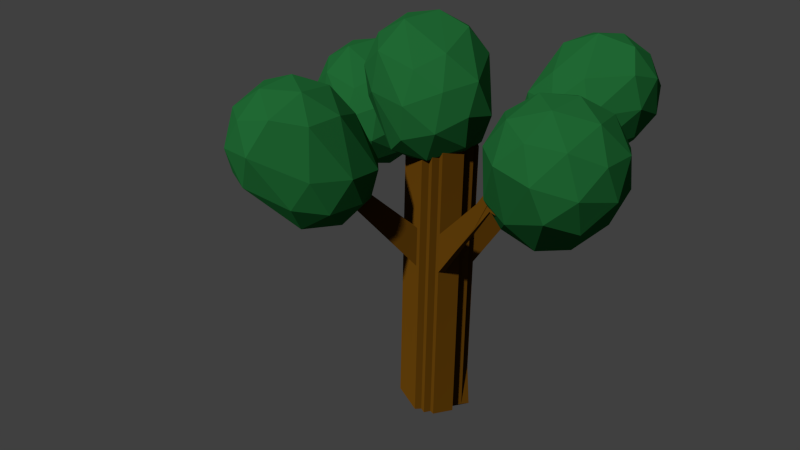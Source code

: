 # Source: tree.blend  (saved by Blender 2.76.0; exported with 4.5.12 LTS)
import bpy
from mathutils import Matrix  # noqa: F401  (used for matrix-valued properties, if any)

bpy.ops.wm.read_factory_settings(use_empty=True)
scene = bpy.context.scene
scene.name = 'Scene'

# ---- collections
col_collection_1 = bpy.data.collections.new('Collection 1'); scene.collection.children.link(col_collection_1)

# ---- materials (node trees are filled in below, after node groups)
mat_material_002 = bpy.data.materials.new('Material.002')
mat_material_002.alpha_threshold = 0.0
mat_material_002.roughness = 0.5
mat_material = bpy.data.materials.new('Material')
mat_material.alpha_threshold = 0.0
mat_material.roughness = 0.5
mat_material.line_color = (0.0, 0.0, 0.0, 1.0)

# ---- material node trees
mat_material_002.use_nodes = True; mat_material_002.node_tree.nodes.clear()
_N = mat_material_002.node_tree.nodes; _L = mat_material_002.node_tree.links
n0 = _N.new('ShaderNodeOutputMaterial'); n0.name = 'Material Output'; n0.location = (300, 300)
n1 = _N.new('ShaderNodeBsdfDiffuse'); n1.name = 'Diffuse BSDF'; n1.location = (10, 300)
n1.inputs[0].default_value = (0.01469, 0.1376, 0.03323, 1.0)
_L.new(n1.outputs[0], n0.inputs[0])
n0.is_active_output = True
mat_material.use_nodes = True; mat_material.node_tree.nodes.clear()
_N = mat_material.node_tree.nodes; _L = mat_material.node_tree.links
n0 = _N.new('ShaderNodeOutputMaterial'); n0.name = 'Material Output'; n0.location = (300, 300)
n1 = _N.new('ShaderNodeBsdfDiffuse'); n1.name = 'Diffuse BSDF'; n1.location = (10, 300)
n1.inputs[0].default_value = (0.0985, 0.04005, 0.002502, 1.0)
n1.inputs[1].default_value = 100.0
_L.new(n1.outputs[0], n0.inputs[0])
n0.is_active_output = True

# ---- world
world_world = bpy.data.worlds.new('World'); scene.world = world_world
world_world.color = (0.05088, 0.05088, 0.05088)
world_world.use_sun_shadow = False
world_world.sun_shadow_jitter_overblur = 0.0
world_world.cycles.sampling_method = 'MANUAL'
world_world.cycles.sample_map_resolution = 256

# ---- cameras
cam_camera = bpy.data.cameras.new('Camera')
cam_camera.clip_end = 100.0
cam_camera.lens = 35.0
cam_camera.sensor_width = 32.0
cam_camera.sensor_height = 18.0
cam_camera.ortho_scale = 7.314
cam_camera.dof.focus_distance = 0.0

# ---- meshes
me_icosphere_004 = bpy.data.meshes.new('Icosphere.004')
me_icosphere_004.from_pydata([(0.0, 0.2917, -1.328), (0.7236, -0.234, -0.7753), (-0.2764, -0.8506, -0.4472), (-0.8944, 0.0, -0.4472), (-0.2764, 1.142, -0.7753), (0.7236, 0.8175, -0.7753), (0.2764, -0.8506, 0.4472), (-0.7236, -0.5257, 0.4472), (-0.7236, 0.5257, 0.4472), (0.2764, 0.8506, 0.4472), (0.8944, 0.0, 0.4472), (0.0, 0.0, 1.0), (-0.1625, -0.5, -0.8507), (0.4253, -0.01727, -1.179), (0.2629, -0.809, -0.5257), (0.8506, 0.2917, -0.8538), (0.4253, 0.6008, -1.179), (-0.5257, 0.2917, -1.179), (-0.6882, -0.5, -0.5257), (-0.1625, 0.7917, -1.179), (-0.6882, 0.7917, -0.8538), (0.2629, 1.101, -0.8538), (0.9511, -0.01727, -0.3281), (0.9511, 0.6008, -0.3281), (0.0, -1.0, 0.0), (0.5878, -0.809, 0.0), (-0.9511, -0.309, 0.0), (-0.5878, -0.809, 0.0), (-0.5878, 1.101, -0.3281), (-0.9511, 0.6008, -0.3281), (0.5878, 1.101, -0.3281), (0.0, 1.292, -0.3281), (0.6882, -0.5, 0.5257), (-0.2629, -0.809, 0.5257), (-0.8506, 0.0, 0.5257), (-0.2629, 0.809, 0.5257), (0.6882, 0.5, 0.5257), (0.1625, -0.5, 0.8507), (0.5257, 0.0, 0.8507), (-0.4253, -0.309, 0.8507), (-0.4253, 0.309, 0.8507), (0.1625, 0.5, 0.8507)], [], [(0, 13, 12), (1, 13, 15), (0, 12, 17), (0, 17, 19), (0, 19, 16), (1, 15, 22), (2, 14, 24), (3, 18, 26), (4, 20, 28), (5, 21, 30), (1, 22, 25), (2, 24, 27), (3, 26, 29), (4, 28, 31), (5, 30, 23), (6, 32, 37), (7, 33, 39), (8, 34, 40), (9, 35, 41), (10, 36, 38), (38, 41, 11), (38, 36, 41), (36, 9, 41), (41, 40, 11), (41, 35, 40), (35, 8, 40), (40, 39, 11), (40, 34, 39), (34, 7, 39), (39, 37, 11), (39, 33, 37), (33, 6, 37), (37, 38, 11), (37, 32, 38), (32, 10, 38), (23, 36, 10), (23, 30, 36), (30, 9, 36), (31, 35, 9), (31, 28, 35), (28, 8, 35), (29, 34, 8), (29, 26, 34), (26, 7, 34), (27, 33, 7), (27, 24, 33), (24, 6, 33), (25, 32, 6), (25, 22, 32), (22, 10, 32), (30, 31, 9), (30, 21, 31), (21, 4, 31), (28, 29, 8), (28, 20, 29), (20, 3, 29), (26, 27, 7), (26, 18, 27), (18, 2, 27), (24, 25, 6), (24, 14, 25), (14, 1, 25), (22, 23, 10), (22, 15, 23), (15, 5, 23), (16, 21, 5), (16, 19, 21), (19, 4, 21), (19, 20, 4), (19, 17, 20), (17, 3, 20), (17, 18, 3), (17, 12, 18), (12, 2, 18), (15, 16, 5), (15, 13, 16), (13, 0, 16), (12, 14, 2), (12, 13, 14), (13, 1, 14)])
me_icosphere_004.materials.append(mat_material_002)
me_icosphere_004.use_remesh_preserve_volume = False
me_icosphere_004.use_remesh_preserve_attributes = False
me_icosphere_004.use_mirror_vertex_groups = False
me_icosphere_004.update()
me_icosphere_003 = bpy.data.meshes.new('Icosphere.003')
me_icosphere_003.from_pydata([(0.0, 0.2917, -1.328), (0.7236, -0.234, -0.7753), (-0.2764, -0.8506, -0.4472), (-0.8944, 0.0, -0.4472), (-0.2764, 1.142, -0.7753), (0.7236, 0.8175, -0.7753), (0.2764, -0.8506, 0.4472), (-0.7236, -0.5257, 0.4472), (-0.7236, 0.5257, 0.4472), (0.2764, 0.8506, 0.4472), (0.8944, 0.0, 0.4472), (0.0, 0.0, 1.0), (-0.1625, -0.5, -0.8507), (0.4253, -0.01727, -1.179), (0.2629, -0.809, -0.5257), (0.8506, 0.2917, -0.8538), (0.4253, 0.6008, -1.179), (-0.5257, 0.2917, -1.179), (-0.6882, -0.5, -0.5257), (-0.1625, 0.7917, -1.179), (-0.6882, 0.7917, -0.8538), (0.2629, 1.101, -0.8538), (0.9511, -0.01727, -0.3281), (0.9511, 0.6008, -0.3281), (0.0, -1.0, 0.0), (0.5878, -0.809, 0.0), (-0.9511, -0.309, 0.0), (-0.5878, -0.809, 0.0), (-0.5878, 1.101, -0.3281), (-0.9511, 0.6008, -0.3281), (0.5878, 1.101, -0.3281), (0.0, 1.292, -0.3281), (0.6882, -0.5, 0.5257), (-0.2629, -0.809, 0.5257), (-0.8506, 0.0, 0.5257), (-0.2629, 0.809, 0.5257), (0.6882, 0.5, 0.5257), (0.1625, -0.5, 0.8507), (0.5257, 0.0, 0.8507), (-0.4253, -0.309, 0.8507), (-0.4253, 0.309, 0.8507), (0.1625, 0.5, 0.8507)], [], [(0, 13, 12), (1, 13, 15), (0, 12, 17), (0, 17, 19), (0, 19, 16), (1, 15, 22), (2, 14, 24), (3, 18, 26), (4, 20, 28), (5, 21, 30), (1, 22, 25), (2, 24, 27), (3, 26, 29), (4, 28, 31), (5, 30, 23), (6, 32, 37), (7, 33, 39), (8, 34, 40), (9, 35, 41), (10, 36, 38), (38, 41, 11), (38, 36, 41), (36, 9, 41), (41, 40, 11), (41, 35, 40), (35, 8, 40), (40, 39, 11), (40, 34, 39), (34, 7, 39), (39, 37, 11), (39, 33, 37), (33, 6, 37), (37, 38, 11), (37, 32, 38), (32, 10, 38), (23, 36, 10), (23, 30, 36), (30, 9, 36), (31, 35, 9), (31, 28, 35), (28, 8, 35), (29, 34, 8), (29, 26, 34), (26, 7, 34), (27, 33, 7), (27, 24, 33), (24, 6, 33), (25, 32, 6), (25, 22, 32), (22, 10, 32), (30, 31, 9), (30, 21, 31), (21, 4, 31), (28, 29, 8), (28, 20, 29), (20, 3, 29), (26, 27, 7), (26, 18, 27), (18, 2, 27), (24, 25, 6), (24, 14, 25), (14, 1, 25), (22, 23, 10), (22, 15, 23), (15, 5, 23), (16, 21, 5), (16, 19, 21), (19, 4, 21), (19, 20, 4), (19, 17, 20), (17, 3, 20), (17, 18, 3), (17, 12, 18), (12, 2, 18), (15, 16, 5), (15, 13, 16), (13, 0, 16), (12, 14, 2), (12, 13, 14), (13, 1, 14)])
me_icosphere_003.materials.append(mat_material_002)
me_icosphere_003.use_remesh_preserve_volume = False
me_icosphere_003.use_remesh_preserve_attributes = False
me_icosphere_003.use_mirror_vertex_groups = False
me_icosphere_003.update()
me_icosphere_002 = bpy.data.meshes.new('Icosphere.002')
me_icosphere_002.from_pydata([(0.0, 0.2917, -1.328), (0.7236, -0.234, -0.7753), (-0.2764, -0.8506, -0.4472), (-0.8944, 0.0, -0.4472), (-0.2764, 1.142, -0.7753), (0.7236, 0.8175, -0.7753), (0.2764, -0.8506, 0.4472), (-0.7236, -0.5257, 0.4472), (-0.7236, 0.5257, 0.4472), (0.2764, 0.8506, 0.4472), (0.8944, 0.0, 0.4472), (0.0, 0.0, 1.0), (-0.1625, -0.5, -0.8507), (0.4253, -0.01727, -1.179), (0.2629, -0.809, -0.5257), (0.8506, 0.2917, -0.8538), (0.4253, 0.6008, -1.179), (-0.5257, 0.2917, -1.179), (-0.6882, -0.5, -0.5257), (-0.1625, 0.7917, -1.179), (-0.6882, 0.7917, -0.8538), (0.2629, 1.101, -0.8538), (0.9511, -0.01727, -0.3281), (0.9511, 0.6008, -0.3281), (0.0, -1.0, 0.0), (0.5878, -0.809, 0.0), (-0.9511, -0.309, 0.0), (-0.5878, -0.809, 0.0), (-0.5878, 1.101, -0.3281), (-0.9511, 0.6008, -0.3281), (0.5878, 1.101, -0.3281), (0.0, 1.292, -0.3281), (0.6882, -0.5, 0.5257), (-0.2629, -0.809, 0.5257), (-0.8506, 0.0, 0.5257), (-0.2629, 0.809, 0.5257), (0.6882, 0.5, 0.5257), (0.1625, -0.5, 0.8507), (0.5257, 0.0, 0.8507), (-0.4253, -0.309, 0.8507), (-0.4253, 0.309, 0.8507), (0.1625, 0.5, 0.8507)], [], [(0, 13, 12), (1, 13, 15), (0, 12, 17), (0, 17, 19), (0, 19, 16), (1, 15, 22), (2, 14, 24), (3, 18, 26), (4, 20, 28), (5, 21, 30), (1, 22, 25), (2, 24, 27), (3, 26, 29), (4, 28, 31), (5, 30, 23), (6, 32, 37), (7, 33, 39), (8, 34, 40), (9, 35, 41), (10, 36, 38), (38, 41, 11), (38, 36, 41), (36, 9, 41), (41, 40, 11), (41, 35, 40), (35, 8, 40), (40, 39, 11), (40, 34, 39), (34, 7, 39), (39, 37, 11), (39, 33, 37), (33, 6, 37), (37, 38, 11), (37, 32, 38), (32, 10, 38), (23, 36, 10), (23, 30, 36), (30, 9, 36), (31, 35, 9), (31, 28, 35), (28, 8, 35), (29, 34, 8), (29, 26, 34), (26, 7, 34), (27, 33, 7), (27, 24, 33), (24, 6, 33), (25, 32, 6), (25, 22, 32), (22, 10, 32), (30, 31, 9), (30, 21, 31), (21, 4, 31), (28, 29, 8), (28, 20, 29), (20, 3, 29), (26, 27, 7), (26, 18, 27), (18, 2, 27), (24, 25, 6), (24, 14, 25), (14, 1, 25), (22, 23, 10), (22, 15, 23), (15, 5, 23), (16, 21, 5), (16, 19, 21), (19, 4, 21), (19, 20, 4), (19, 17, 20), (17, 3, 20), (17, 18, 3), (17, 12, 18), (12, 2, 18), (15, 16, 5), (15, 13, 16), (13, 0, 16), (12, 14, 2), (12, 13, 14), (13, 1, 14)])
me_icosphere_002.materials.append(mat_material_002)
me_icosphere_002.use_remesh_preserve_volume = False
me_icosphere_002.use_remesh_preserve_attributes = False
me_icosphere_002.use_mirror_vertex_groups = False
me_icosphere_002.update()
me_icosphere_001 = bpy.data.meshes.new('Icosphere.001')
me_icosphere_001.from_pydata([(0.0, 0.2917, -1.328), (0.7236, -0.234, -0.7753), (-0.2764, -0.8506, -0.4472), (-0.8944, 0.0, -0.4472), (-0.2764, 1.142, -0.7753), (0.7236, 0.8175, -0.7753), (0.2764, -0.8506, 0.4472), (-0.7236, -0.5257, 0.4472), (-0.7236, 0.5257, 0.4472), (0.2764, 0.8506, 0.4472), (0.8944, 0.0, 0.4472), (0.0, 0.0, 1.0), (-0.1625, -0.5, -0.8507), (0.4253, -0.01727, -1.179), (0.2629, -0.809, -0.5257), (0.8506, 0.2917, -0.8538), (0.4253, 0.6008, -1.179), (-0.5257, 0.2917, -1.179), (-0.6882, -0.5, -0.5257), (-0.1625, 0.7917, -1.179), (-0.6882, 0.7917, -0.8538), (0.2629, 1.101, -0.8538), (0.9511, -0.01727, -0.3281), (0.9511, 0.6008, -0.3281), (0.0, -1.0, 0.0), (0.5878, -0.809, 0.0), (-0.9511, -0.309, 0.0), (-0.5878, -0.809, 0.0), (-0.5878, 1.101, -0.3281), (-0.9511, 0.6008, -0.3281), (0.5878, 1.101, -0.3281), (0.0, 1.292, -0.3281), (0.6882, -0.5, 0.5257), (-0.2629, -0.809, 0.5257), (-0.8506, 0.0, 0.5257), (-0.2629, 0.809, 0.5257), (0.6882, 0.5, 0.5257), (0.1625, -0.5, 0.8507), (0.5257, 0.0, 0.8507), (-0.4253, -0.309, 0.8507), (-0.4253, 0.309, 0.8507), (0.1625, 0.5, 0.8507)], [], [(0, 13, 12), (1, 13, 15), (0, 12, 17), (0, 17, 19), (0, 19, 16), (1, 15, 22), (2, 14, 24), (3, 18, 26), (4, 20, 28), (5, 21, 30), (1, 22, 25), (2, 24, 27), (3, 26, 29), (4, 28, 31), (5, 30, 23), (6, 32, 37), (7, 33, 39), (8, 34, 40), (9, 35, 41), (10, 36, 38), (38, 41, 11), (38, 36, 41), (36, 9, 41), (41, 40, 11), (41, 35, 40), (35, 8, 40), (40, 39, 11), (40, 34, 39), (34, 7, 39), (39, 37, 11), (39, 33, 37), (33, 6, 37), (37, 38, 11), (37, 32, 38), (32, 10, 38), (23, 36, 10), (23, 30, 36), (30, 9, 36), (31, 35, 9), (31, 28, 35), (28, 8, 35), (29, 34, 8), (29, 26, 34), (26, 7, 34), (27, 33, 7), (27, 24, 33), (24, 6, 33), (25, 32, 6), (25, 22, 32), (22, 10, 32), (30, 31, 9), (30, 21, 31), (21, 4, 31), (28, 29, 8), (28, 20, 29), (20, 3, 29), (26, 27, 7), (26, 18, 27), (18, 2, 27), (24, 25, 6), (24, 14, 25), (14, 1, 25), (22, 23, 10), (22, 15, 23), (15, 5, 23), (16, 21, 5), (16, 19, 21), (19, 4, 21), (19, 20, 4), (19, 17, 20), (17, 3, 20), (17, 18, 3), (17, 12, 18), (12, 2, 18), (15, 16, 5), (15, 13, 16), (13, 0, 16), (12, 14, 2), (12, 13, 14), (13, 1, 14)])
me_icosphere_001.materials.append(mat_material_002)
me_icosphere_001.use_remesh_preserve_volume = False
me_icosphere_001.use_remesh_preserve_attributes = False
me_icosphere_001.use_mirror_vertex_groups = False
me_icosphere_001.update()
me_icosphere = bpy.data.meshes.new('Icosphere')
me_icosphere.from_pydata([(0.0, 0.2917, -1.328), (0.7236, -0.234, -0.7753), (-0.2764, -0.8506, -0.4472), (-0.8944, 0.0, -0.4472), (-0.2764, 1.142, -0.7753), (0.7236, 0.8175, -0.7753), (0.2764, -0.8506, 0.4472), (-0.7236, -0.5257, 0.4472), (-0.7236, 0.5257, 0.4472), (0.2764, 0.8506, 0.4472), (0.8944, 0.0, 0.4472), (0.0, 0.0, 1.0), (-0.1625, -0.5, -0.8507), (0.4253, -0.01727, -1.179), (0.2629, -0.809, -0.5257), (0.8506, 0.2917, -0.8538), (0.4253, 0.6008, -1.179), (-0.5257, 0.2917, -1.179), (-0.6882, -0.5, -0.5257), (-0.1625, 0.7917, -1.179), (-0.6882, 0.7917, -0.8538), (0.2629, 1.101, -0.8538), (0.9511, -0.01727, -0.3281), (0.9511, 0.6008, -0.3281), (0.0, -1.0, 0.0), (0.5878, -0.809, 0.0), (-0.9511, -0.309, 0.0), (-0.5878, -0.809, 0.0), (-0.5878, 1.101, -0.3281), (-0.9511, 0.6008, -0.3281), (0.5878, 1.101, -0.3281), (0.0, 1.292, -0.3281), (0.6882, -0.5, 0.5257), (-0.2629, -0.809, 0.5257), (-0.8506, 0.0, 0.5257), (-0.2629, 0.809, 0.5257), (0.6882, 0.5, 0.5257), (0.1625, -0.5, 0.8507), (0.5257, 0.0, 0.8507), (-0.4253, -0.309, 0.8507), (-0.4253, 0.309, 0.8507), (0.1625, 0.5, 0.8507)], [], [(0, 13, 12), (1, 13, 15), (0, 12, 17), (0, 17, 19), (0, 19, 16), (1, 15, 22), (2, 14, 24), (3, 18, 26), (4, 20, 28), (5, 21, 30), (1, 22, 25), (2, 24, 27), (3, 26, 29), (4, 28, 31), (5, 30, 23), (6, 32, 37), (7, 33, 39), (8, 34, 40), (9, 35, 41), (10, 36, 38), (38, 41, 11), (38, 36, 41), (36, 9, 41), (41, 40, 11), (41, 35, 40), (35, 8, 40), (40, 39, 11), (40, 34, 39), (34, 7, 39), (39, 37, 11), (39, 33, 37), (33, 6, 37), (37, 38, 11), (37, 32, 38), (32, 10, 38), (23, 36, 10), (23, 30, 36), (30, 9, 36), (31, 35, 9), (31, 28, 35), (28, 8, 35), (29, 34, 8), (29, 26, 34), (26, 7, 34), (27, 33, 7), (27, 24, 33), (24, 6, 33), (25, 32, 6), (25, 22, 32), (22, 10, 32), (30, 31, 9), (30, 21, 31), (21, 4, 31), (28, 29, 8), (28, 20, 29), (20, 3, 29), (26, 27, 7), (26, 18, 27), (18, 2, 27), (24, 25, 6), (24, 14, 25), (14, 1, 25), (22, 23, 10), (22, 15, 23), (15, 5, 23), (16, 21, 5), (16, 19, 21), (19, 4, 21), (19, 20, 4), (19, 17, 20), (17, 3, 20), (17, 18, 3), (17, 12, 18), (12, 2, 18), (15, 16, 5), (15, 13, 16), (13, 0, 16), (12, 14, 2), (12, 13, 14), (13, 1, 14)])
me_icosphere.materials.append(mat_material_002)
me_icosphere.use_remesh_preserve_volume = False
me_icosphere.use_remesh_preserve_attributes = False
me_icosphere.use_mirror_vertex_groups = False
me_icosphere.update()
me_cube = bpy.data.meshes.new('Cube')
me_cube.from_pydata([(0.7311, 0.6032, -0.7411), (0.7991, -0.5652, -0.7411), (-0.616, -0.7398, -0.7411), (-0.616, 0.8246, -0.7411), (0.5135, 0.3897, 0.8233), (0.5135, -0.3049, 0.8233), (-0.1811, -0.3049, 0.8233), (-0.1811, 0.3897, 0.8233), (0.9484, 0.04242, -0.7411), (0.1662, 0.8246, -0.7411), (0.7311, 0.6032, 0.04109), (0.1662, -0.7398, -0.7411), (0.7991, -0.5652, 0.04109), (-0.616, 0.04242, -0.7411), (-0.616, -0.7398, 0.04109), (-0.616, 0.8246, 0.04109), (0.5135, 0.04242, 0.8233), (0.1662, 0.3897, 0.8233), (0.1662, -0.3049, 0.8233), (-0.1811, 0.04242, 0.8233), (0.1662, 0.8246, 0.04109), (-0.616, 0.04242, 0.04109), (0.1662, -0.7398, 0.04109), (0.9484, 0.04242, 0.04109), (0.1662, 0.04242, 0.8233), (0.1662, 0.04242, -0.7411), (0.9484, -0.3487, -0.7411), (-0.2249, 0.8246, -0.7411), (0.7311, 0.6032, 0.4322), (-0.2249, -0.7398, -0.7411), (0.7991, -0.5652, 0.4322), (-0.616, 0.4335, -0.7411), (-0.616, -0.7398, 0.4322), (-0.616, 0.8246, 0.4322), (0.5135, -0.1312, 0.8233), (-0.007461, 0.3897, 0.8233), (-0.007461, -0.3049, 0.8233), (-0.1811, 0.2161, 0.8233), (0.7311, 0.2121, -0.7411), (0.5573, 0.8246, -0.7411), (0.7311, 0.6032, -0.35), (0.5573, -0.7398, -0.7411), (0.7991, -0.5652, -0.35), (-0.616, -0.3487, -0.7411), (-0.616, -0.7398, -0.35), (-0.616, 0.8246, -0.35), (0.5135, 0.2161, 0.8233), (0.3398, 0.3897, 0.8233), (0.3398, -0.3049, 0.8233), (-0.1811, -0.1312, 0.8233), (-0.2249, 0.8246, 0.04109), (0.5573, 0.8246, 0.04109), (0.1662, 0.8246, 0.4322), (0.1662, 0.8246, -0.35), (-0.616, 0.4335, 0.04109), (-0.616, -0.3487, 0.04109), (-0.616, 0.04242, -0.35), (-0.616, 0.04242, 0.4322), (-0.2249, -0.7398, 0.04109), (0.5573, -0.7398, 0.04109), (0.1662, -0.7398, -0.35), (0.1662, -0.7398, 0.4322), (0.9484, -0.3487, 0.04109), (0.7311, 0.2121, 0.04109), (0.9484, 0.04242, -0.35), (0.9484, 0.04242, 0.4322), (0.1662, -0.1312, 0.8233), (0.1662, 0.2161, 0.8233), (0.3398, 0.04242, 0.8233), (-0.007461, 0.04242, 0.8233), (-0.2249, 0.04242, -0.7411), (0.5573, 0.04242, -0.7411), (0.1662, 0.4335, -0.7411), (0.1662, -0.3487, -0.7411), (0.5573, -0.3487, -0.7411), (0.5573, 0.4335, -0.7411), (-0.2249, 0.4335, -0.7411), (-0.007461, 0.2161, 0.8233), (0.3398, 0.2161, 0.8233), (0.3398, -0.1312, 0.8233), (0.7311, 0.2121, 0.4322), (0.7311, 0.2121, -0.35), (0.9484, -0.3487, -0.35), (0.5573, -0.7398, 0.4322), (0.5573, -0.7398, -0.35), (-0.2249, -0.7398, -0.35), (-0.616, -0.3487, 0.4322), (-0.616, -0.3487, -0.35), (-0.616, 0.4335, -0.35), (0.5573, 0.8246, -0.35), (0.5573, 0.8246, 0.4322), (-0.2249, 0.8246, 0.4322), (-0.2249, 0.8246, -0.35), (-0.616, 0.4335, 0.4322), (-0.2249, -0.7398, 0.4322), (0.9484, -0.3487, 0.4322), (-0.007461, -0.1312, 0.8233), (-0.2249, -0.3487, -0.7411), (0.7991, -0.3696, -0.7411), (-0.4205, 0.8246, -0.7411), (0.7311, 0.6032, 0.6278), (-0.4205, -0.7398, -0.7411), (0.7991, -0.5652, 0.6278), (-0.616, 0.6291, -0.7411), (-0.616, -0.7398, 0.6278), (-0.616, 0.8246, 0.6278), (0.5135, -0.2181, 0.8233), (-0.09428, 0.3897, 0.8233), (-0.09428, -0.3049, 0.8233), (-0.1811, 0.3029, 0.8233), (0.9484, 0.238, -0.7411), (0.3617, 0.8246, -0.7411), (0.7311, 0.6032, -0.1545), (0.3617, -0.7398, -0.7411), (0.7991, -0.5652, -0.1545), (-0.616, -0.1531, -0.7411), (-0.616, -0.7398, -0.1545), (-0.616, 0.8246, -0.1545), (0.5135, 0.1292, 0.8233), (0.253, 0.3897, 0.8233), (0.253, -0.3049, 0.8233), (-0.1811, -0.0444, 0.8233), (-0.4205, 0.8246, 0.04109), (0.3617, 0.8246, 0.04109), (0.1662, 0.8246, 0.6278), (0.1662, 0.8246, -0.1545), (-0.616, 0.6291, 0.04109), (-0.616, -0.1531, 0.04109), (-0.616, 0.04242, -0.5456), (-0.616, 0.04242, 0.2366), (-0.4205, -0.7398, 0.04109), (0.3617, -0.7398, 0.04109), (0.1662, -0.7398, -0.5456), (0.1662, -0.7398, 0.2366), (0.7991, -0.3696, 0.04109), (0.9484, 0.238, 0.04109), (0.9484, 0.04242, -0.5456), (0.9484, 0.04242, 0.2366), (0.1662, -0.2181, 0.8233), (0.1662, 0.1292, 0.8233), (0.4267, 0.04242, 0.8233), (0.07936, 0.04242, 0.8233), (-0.4205, 0.04242, -0.7411), (0.3617, 0.04242, -0.7411), (0.1662, 0.6291, -0.7411), (0.1662, -0.1531, -0.7411), (0.9484, -0.1531, -0.7411), (-0.02937, 0.8246, -0.7411), (0.7311, 0.6032, 0.2366), (-0.02937, -0.7398, -0.7411), (0.7991, -0.5652, 0.2366), (-0.616, 0.238, -0.7411), (-0.616, -0.7398, 0.2366), (-0.616, 0.8246, 0.2366), (0.5135, -0.0444, 0.8233), (0.07936, 0.3897, 0.8233), (0.07936, -0.3049, 0.8233), (-0.1811, 0.1292, 0.8233), (0.7311, 0.4076, -0.7411), (0.7529, 0.8246, -0.7411), (0.7311, 0.6032, -0.5456), (0.6036, -0.5652, -0.7411), (0.7991, -0.5652, -0.5456), (-0.616, -0.5442, -0.7411), (-0.616, -0.7398, -0.5456), (-0.616, 0.8246, -0.5456), (0.5135, 0.3029, 0.8233), (0.4267, 0.3897, 0.8233), (0.4267, -0.3049, 0.8233), (-0.1811, -0.2181, 0.8233), (-0.02937, 0.8246, 0.04109), (0.5355, 0.6032, 0.04109), (0.1662, 0.8246, 0.2366), (0.1662, 0.8246, -0.5456), (-0.616, 0.238, 0.04109), (-0.616, -0.5442, 0.04109), (-0.616, 0.04242, -0.1545), (-0.616, 0.04242, 0.6278), (-0.02937, -0.7398, 0.04109), (0.6036, -0.5652, 0.04109), (0.1662, -0.7398, -0.1545), (0.1662, -0.7398, 0.6278), (0.9484, -0.1531, 0.04109), (0.7311, 0.4076, 0.04109), (0.9484, 0.04242, -0.1545), (0.9484, 0.04242, 0.6278), (0.1662, -0.0444, 0.8233), (0.1662, 0.3029, 0.8233), (0.253, 0.04242, 0.8233), (-0.09428, 0.04242, 0.8233), (-0.02937, 0.04242, -0.7411), (0.7529, 0.04242, -0.7411), (0.1662, 0.238, -0.7411), (0.1662, -0.5442, -0.7411), (0.3617, -0.3487, -0.7411), (0.7529, -0.3487, -0.7411), (0.5573, -0.1531, -0.7411), (0.5573, -0.5442, -0.7411), (0.3617, 0.4335, -0.7411), (0.7529, 0.4335, -0.7411), (0.5573, 0.6291, -0.7411), (0.5573, 0.238, -0.7411), (-0.4205, 0.4335, -0.7411), (-0.02937, 0.4335, -0.7411), (-0.2249, 0.6291, -0.7411), (-0.2249, 0.238, -0.7411), (-0.007461, 0.1292, 0.8233), (-0.007461, 0.3029, 0.8233), (0.07936, 0.2161, 0.8233), (-0.09428, 0.2161, 0.8233), (0.3398, 0.1292, 0.8233), (0.3398, 0.3029, 0.8233), (0.4267, 0.2161, 0.8233), (0.253, 0.2161, 0.8233), (0.3398, -0.2181, 0.8233), (0.3398, -0.0444, 0.8233), (0.4267, -0.1312, 0.8233), (0.253, -0.1312, 0.8233), (0.9484, 0.238, 0.4322), (0.7311, 0.4076, 0.4322), (0.7311, 0.2121, 0.2366), (0.7311, 0.2121, 0.6278), (0.9484, 0.238, -0.35), (0.7311, 0.4076, -0.35), (0.7311, 0.2121, -0.5456), (0.7311, 0.2121, -0.1545), (0.7991, -0.3696, -0.35), (0.9484, -0.1531, -0.35), (0.9484, -0.3487, -0.5456), (0.9484, -0.3487, -0.1545), (0.3617, -0.7398, 0.4322), (0.6036, -0.5652, 0.4322), (0.5573, -0.7398, 0.2366), (0.5573, -0.7398, 0.6278), (0.3617, -0.7398, -0.35), (0.6036, -0.5652, -0.35), (0.5573, -0.7398, -0.5456), (0.5573, -0.7398, -0.1545), (-0.4205, -0.7398, -0.35), (-0.02937, -0.7398, -0.35), (-0.2249, -0.7398, -0.5456), (-0.2249, -0.7398, -0.1545), (-0.616, -0.1531, 0.4322), (-0.616, -0.5442, 0.4322), (-0.616, -0.3487, 0.2366), (-0.616, -0.3487, 0.6278), (-0.616, -0.1531, -0.35), (-0.616, -0.5442, -0.35), (-0.616, -0.3487, -0.5456), (-0.616, -0.3487, -0.1545), (-0.616, 0.6291, -0.35), (-0.616, 0.238, -0.35), (-0.616, 0.4335, -0.5456), (-0.616, 0.4335, -0.1545), (0.3617, 0.8246, -0.35), (0.5355, 0.6032, -0.35), (0.5573, 0.8246, -0.1545), (0.5573, 0.8246, -0.5456), (0.3617, 0.8246, 0.4322), (0.5355, 0.6032, 0.4322), (0.5573, 0.8246, 0.6278), (0.5573, 0.8246, 0.2366), (-0.4205, 0.8246, 0.4322), (-0.02937, 0.8246, 0.4322), (-0.2249, 0.8246, 0.6278), (-0.2249, 0.8246, 0.2366), (-0.4205, 0.8246, -0.35), (-0.02937, 0.8246, -0.35), (-0.2249, 0.8246, -0.1545), (-0.2249, 0.8246, -0.5456), (-0.616, 0.6291, 0.4322), (-0.616, 0.238, 0.4322), (-0.616, 0.4335, 0.2366), (-0.616, 0.4335, 0.6278), (-0.4205, -0.7398, 0.4322), (-0.02937, -0.7398, 0.4322), (-0.2249, -0.7398, 0.2366), (-0.2249, -0.7398, 0.6278), (0.7991, -0.3696, 0.4322), (0.9484, -0.1531, 0.4322), (0.9484, -0.3487, 0.2366), (0.9484, -0.3487, 0.6278), (-0.007461, -0.2181, 0.8233), (-0.007461, -0.0444, 0.8233), (0.07936, -0.1312, 0.8233), (-0.09428, -0.1312, 0.8233), (-0.4205, -0.3487, -0.7411), (-0.02937, -0.3487, -0.7411), (-0.2249, -0.1531, -0.7411), (-0.2249, -0.5442, -0.7411), (-0.02937, -0.5442, -0.7411), (-0.02937, -0.1531, -0.7411), (-0.4205, -0.1531, -0.7411), (-0.09428, -0.0444, 0.8233), (0.07936, -0.0444, 0.8233), (0.07936, -0.2181, 0.8233), (0.9484, -0.1531, 0.6278), (0.9484, -0.1531, 0.2366), (0.7991, -0.3696, 0.2366), (-0.02937, -0.7398, 0.6278), (-0.02937, -0.7398, 0.2366), (-0.4205, -0.7398, 0.2366), (-0.616, 0.238, 0.6278), (-0.616, 0.238, 0.2366), (-0.616, 0.6291, 0.2366), (-0.02937, 0.8246, -0.5456), (-0.02937, 0.8246, -0.1545), (-0.4205, 0.8246, -0.1545), (-0.02937, 0.8246, 0.2366), (-0.02937, 0.8246, 0.6278), (-0.4205, 0.8246, 0.6278), (0.5355, 0.6032, 0.2366), (0.5355, 0.6032, 0.6278), (0.3617, 0.8246, 0.6278), (0.5355, 0.6032, -0.5456), (0.5355, 0.6032, -0.1545), (0.3617, 0.8246, -0.1545), (-0.616, 0.238, -0.1545), (-0.616, 0.238, -0.5456), (-0.616, 0.6291, -0.5456), (-0.616, -0.5442, -0.1545), (-0.616, -0.5442, -0.5456), (-0.616, -0.1531, -0.5456), (-0.616, -0.5442, 0.6278), (-0.616, -0.5442, 0.2366), (-0.616, -0.1531, 0.2366), (-0.02937, -0.7398, -0.1545), (-0.02937, -0.7398, -0.5456), (-0.4205, -0.7398, -0.5456), (0.6036, -0.5652, -0.1545), (0.6036, -0.5652, -0.5456), (0.3617, -0.7398, -0.5456), (0.6036, -0.5652, 0.6278), (0.6036, -0.5652, 0.2366), (0.3617, -0.7398, 0.2366), (0.9484, -0.1531, -0.1545), (0.9484, -0.1531, -0.5456), (0.7991, -0.3696, -0.5456), (0.7311, 0.4076, -0.1545), (0.7311, 0.4076, -0.5456), (0.9484, 0.238, -0.5456), (0.7311, 0.4076, 0.6278), (0.7311, 0.4076, 0.2366), (0.9484, 0.238, 0.2366), (0.253, -0.0444, 0.8233), (0.4267, -0.0444, 0.8233), (0.4267, -0.2181, 0.8233), (0.253, 0.3029, 0.8233), (0.4267, 0.3029, 0.8233), (0.4267, 0.1292, 0.8233), (-0.09428, 0.3029, 0.8233), (0.07936, 0.3029, 0.8233), (0.07936, 0.1292, 0.8233), (-0.02937, 0.238, -0.7411), (-0.02937, 0.6291, -0.7411), (-0.4205, 0.6291, -0.7411), (0.7529, 0.238, -0.7411), (0.7529, 0.6291, -0.7411), (0.3617, 0.6291, -0.7411), (0.7529, -0.5442, -0.7411), (0.7529, -0.1531, -0.7411), (0.3617, -0.1531, -0.7411), (0.3617, -0.5442, -0.7411), (0.3617, 0.238, -0.7411), (-0.4205, 0.238, -0.7411), (-0.09428, 0.1292, 0.8233), (0.253, 0.1292, 0.8233), (0.253, -0.2181, 0.8233), (0.9484, 0.238, 0.6278), (0.9484, 0.238, -0.1545), (0.7991, -0.3696, -0.1545), (0.3617, -0.7398, 0.6278), (0.3617, -0.7398, -0.1545), (-0.4205, -0.7398, -0.1545), (-0.616, -0.1531, 0.6278), (-0.616, -0.1531, -0.1545), (-0.616, 0.6291, -0.1545), (0.3617, 0.8246, -0.5456), (0.3617, 0.8246, 0.2366), (-0.4205, 0.8246, 0.2366), (-0.4205, 0.8246, -0.5456), (-0.616, 0.6291, 0.6278), (-0.4205, -0.7398, 0.6278), (0.7991, -0.3696, 0.6278), (-0.09428, -0.2181, 0.8233), (-0.4205, -0.5442, -0.7411), (4.545, -0.2763, 0.7309), (4.784, -0.2418, 0.7345), (4.547, -0.276, 0.7491), (4.784, -0.2418, 0.7527), (0.1662, -0.7398, 0.04109), (0.3617, -0.7398, 0.04109), (0.1662, -0.7398, 0.2366), (0.3617, -0.7398, 0.2366), (0.1662, -0.7398, 0.04109), (0.3617, -0.7398, 0.04109), (0.1662, -0.7398, 0.2366), (0.3617, -0.7398, 0.2366), (0.253, -4.797, 0.8178), (0.2749, -4.797, 0.8178), (0.253, -4.797, 0.8397), (0.2749, -4.797, 0.8397), (-4.609, 0.1326, 0.7604), (-4.609, 0.1326, 0.7755), (-4.609, 0.1478, 0.7604), (-4.609, 0.1478, 0.7755), (0.4756, 4.617, 0.7772), (0.4435, 4.617, 0.7772), (0.4756, 4.617, 0.8093), (0.4435, 4.617, 0.8093), (0.9484, -0.2509, 0.04109), (0.9484, -0.3487, 0.1389), (0.9484, -0.2509, 0.2366), (0.9484, -0.1531, 0.1389), (4.784, -0.2509, 0.7345), (4.546, -0.2761, 0.74), (4.784, -0.2509, 0.7527), (4.784, -0.2418, 0.7436), (2.866, -0.1975, 0.3878), (2.845, -0.2944, 0.3903), (2.859, -0.1858, 0.4971), (2.857, -0.2926, 0.4972), (0.4595, 4.617, 0.7772), (0.4756, 4.617, 0.7933), (0.4595, 4.617, 0.8093), (0.4435, 4.617, 0.7933), (0.4595, 4.617, 0.7933), (2.851, -0.2935, 0.4437), (2.858, -0.2392, 0.4971), (2.866, -0.1975, 0.4412), (4.546, -0.267, 0.74), (2.866, -0.2509, 0.3878), (0.9484, -0.2998, 0.04109), (0.9484, -0.3487, 0.08998), (0.9484, -0.2998, 0.2366), (0.9484, -0.1531, 0.08998), (4.784, -0.2555, 0.7345), (4.545, -0.2762, 0.7354), (4.784, -0.2555, 0.7527), (4.784, -0.2418, 0.739), (3.825, -0.2196, 0.5611), (1.907, -0.3265, 0.2144), (3.575, -0.2193, 0.6236), (3.574, -0.2818, 0.6236), (0.4515, 4.617, 0.7772), (0.4756, 4.617, 0.8013), (0.4515, 4.617, 0.8093), (0.4435, 4.617, 0.8013), (0.9484, -0.202, 0.04109), (0.9484, -0.3487, 0.1878), (0.9484, -0.202, 0.2366), (0.9484, -0.1531, 0.1878), (4.784, -0.2464, 0.7345), (4.546, -0.2761, 0.7445), (4.784, -0.2464, 0.7527), (4.784, -0.2418, 0.7481), (1.907, -0.1753, 0.2144), (3.567, -0.2829, 0.5611), (1.907, -0.1753, 0.3657), (1.907, -0.3265, 0.3657), (0.4675, 4.617, 0.7772), (0.4756, 4.617, 0.7853), (0.4675, 4.617, 0.8093), (0.4435, 4.617, 0.7853), (0.4515, 4.617, 0.7933), (0.4675, 4.617, 0.7933), (0.4595, 4.617, 0.8013), (0.4595, 4.617, 0.7853), (3.57, -0.2824, 0.5923), (1.907, -0.3265, 0.29), (2.854, -0.2931, 0.4705), (2.848, -0.2939, 0.417), (3.574, -0.2506, 0.6236), (1.907, -0.2509, 0.3657), (2.858, -0.2125, 0.4971), (2.857, -0.2659, 0.4972), (3.825, -0.2196, 0.5924), (1.907, -0.1753, 0.29), (2.866, -0.1975, 0.4145), (2.866, -0.1975, 0.4679), (4.784, -0.2555, 0.7436), (4.784, -0.2464, 0.7436), (4.784, -0.2509, 0.739), (4.784, -0.2509, 0.7481), (3.825, -0.2509, 0.5611), (1.907, -0.2509, 0.2144), (2.866, -0.2776, 0.3878), (2.866, -0.2242, 0.3878), (1.907, -0.2131, 0.2144), (1.907, -0.2887, 0.2144), (3.567, -0.2672, 0.561), (4.784, -0.2464, 0.7481), (4.784, -0.2464, 0.739), (4.784, -0.2555, 0.739), (1.907, -0.1753, 0.3278), (1.907, -0.1753, 0.2522), (3.825, -0.2196, 0.5768), (1.907, -0.2887, 0.3657), (1.907, -0.2131, 0.3657), (3.825, -0.2353, 0.6237), (1.907, -0.3265, 0.2522), (1.907, -0.3265, 0.3278), (3.572, -0.2821, 0.608), (0.4675, 4.617, 0.7853), (0.4675, 4.617, 0.8013), (0.4515, 4.617, 0.8013), (0.4515, 4.617, 0.7853), (3.569, -0.2826, 0.5767), (3.825, -0.2666, 0.6237), (3.825, -0.2196, 0.608), (4.784, -0.2555, 0.7481), (3.825, -0.2353, 0.5611), (2.569, 2.22, 0.7321), (2.569, 2.211, 0.7321), (2.493, 2.222, 0.7218), (2.569, 2.22, 0.73), (2.493, 2.222, 0.7188), (4.784, -0.26, 0.761), (4.784, -0.26, 0.7877), (4.784, -0.26, 0.7743), (4.784, -0.2509, 0.7743), (4.784, -0.26, 0.7677), (3.825, -0.2196, 0.5989), (3.571, -0.2823, 0.5988), (4.784, -0.26, 0.781), (3.561, -0.2838, 0.5073), (3.566, -0.283, 0.553), (3.825, -0.2509, 0.5989), (3.825, -0.2666, 0.5073), (3.825, -0.2822, 0.576), (3.564, -0.2834, 0.5301), (2.569, 2.22, 0.7576), (2.569, 2.211, 0.7576), (2.493, 2.222, 0.7425), (2.569, 2.22, 0.7545), (2.493, 2.222, 0.7381), (0.4595, 0.8246, 0.04109), (0.5573, 0.8246, 0.1389), (0.4756, 4.617, 0.8053), (0.5164, 2.721, 0.523), (0.5164, 2.721, 0.4092), (0.4756, 4.617, 0.7893), (0.4756, 4.617, 0.7973), (0.4756, 4.617, 0.7813), (0.4716, 4.617, 0.7933), (0.4106, 0.8246, 0.04109), (0.5573, 0.8246, 0.1878), (0.4756, 4.617, 0.8073), (0.496, 3.669, 0.6662), (0.496, 3.669, 0.5932), (0.4756, 4.617, 0.7913), (0.4756, 4.617, 0.7993), (0.4756, 4.617, 0.7833), (0.4695, 4.617, 0.7933), (0.5084, 0.8246, 0.04109), (0.5573, 0.8246, 0.08998), (0.4756, 4.617, 0.8033), (0.5369, 1.773, 0.3798), (0.5369, 1.773, 0.2251), (0.4756, 4.617, 0.7873), (0.4756, 4.617, 0.7953), (0.4756, 4.617, 0.7792), (0.4736, 4.617, 0.7933), (0.4736, 4.617, 0.7953), (0.4736, 4.617, 0.7913), (0.488, 1.773, 0.2251)], [(421, 513), (472, 527), (513, 532), (442, 522), (430, 520)], [(385, 101, 2, 163), (384, 169, 6, 108), (383, 106, 5, 102), (382, 108, 6, 104), (381, 109, 7, 105), (380, 99, 3, 165), (379, 122, 15, 153), (378, 123, 20, 172), (377, 111, 9, 173), (376, 126, 15, 117), (375, 127, 21, 176), (374, 121, 19, 177), (373, 130, 14, 116), (372, 131, 22, 180), (371, 120, 18, 181), (370, 134, 12, 114), (369, 135, 23, 184), (368, 118, 16, 185), (367, 138, 18, 120), (366, 139, 24, 188), (365, 157, 19, 189), (364, 142, 13, 151), (363, 143, 25, 192), (362, 113, 11, 193), (361, 194, 73, 145), (360, 195, 74, 196), (359, 161, 41, 197), (358, 198, 72, 144), (357, 199, 75, 200), (356, 191, 71, 201), (355, 202, 31, 103), (354, 203, 76, 204), (353, 190, 70, 205), (352, 206, 69, 141), (351, 207, 77, 208), (350, 109, 37, 209), (349, 210, 68, 140), (348, 211, 78, 212), (347, 187, 67, 213), (346, 214, 48, 168), (345, 215, 79, 216), (344, 186, 66, 217), (343, 218, 65, 137), (342, 219, 80, 220), (341, 166, 46, 221), (340, 222, 64, 136), (339, 223, 81, 224), (338, 183, 63, 225), (337, 226, 42, 162), (336, 227, 82, 228), (335, 182, 448, 410, 432, 62, 229), (334, 230, 61, 133), (333, 231, 83, 232), (332, 168, 48, 233), (331, 234, 60, 132), (330, 235, 84, 236), (329, 179, 59, 237), (328, 238, 44, 164), (327, 239, 85, 240), (326, 178, 58, 241), (325, 242, 57, 129), (324, 243, 86, 244), (323, 169, 49, 245), (322, 246, 56, 128), (321, 247, 87, 248), (320, 175, 55, 249), (319, 250, 45, 165), (318, 251, 88, 252), (317, 174, 54, 253), (316, 254, 53, 125), (315, 255, 89, 256), (314, 159, 39, 257), (313, 258, 52, 124), (312, 259, 90, 260), (311, 171, 51, 555, 537, 546, 261), (310, 262, 33, 105), (309, 263, 91, 264), (308, 170, 50, 265), (307, 266, 45, 117), (306, 267, 92, 268), (305, 147, 27, 269), (304, 270, 33, 153), (303, 271, 93, 272), (302, 157, 37, 273), (301, 274, 32, 152), (300, 275, 94, 276), (299, 156, 36, 277), (298, 278, 30, 150), (297, 279, 95, 280, 434, 412, 450), (296, 154, 34, 281), (295, 282, 36, 156), (294, 283, 96, 284), (293, 121, 49, 285), (292, 286, 43, 115), (291, 287, 97, 288), (290, 149, 29, 289), (287, 290, 289, 97), (73, 193, 290, 287), (193, 11, 149, 290), (190, 291, 288, 70), (25, 145, 291, 190), (145, 73, 287, 291), (142, 292, 115, 13), (70, 288, 292, 142), (288, 97, 286, 292), (283, 293, 285, 96), (69, 189, 293, 283), (189, 19, 121, 293), (186, 294, 284, 66), (24, 141, 294, 186), (141, 69, 283, 294), (138, 295, 156, 18), (66, 284, 295, 138), (284, 96, 282, 295), (279, 296, 281, 95), (65, 185, 296, 279), (185, 16, 154, 296), (511, 440, 387, 452), (23, 137, 297, 451, 413, 435, 182), (137, 65, 279, 297), (134, 298, 150, 12), (62, 433, 411, 449, 280, 298, 134), (280, 95, 278, 298), (275, 299, 277, 94), (61, 181, 299, 275), (181, 18, 156, 299), (178, 300, 276, 58), (22, 133, 300, 178), (133, 61, 275, 300), (130, 301, 152, 14), (58, 276, 301, 130), (276, 94, 274, 301), (271, 302, 273, 93), (57, 177, 302, 271), (177, 19, 157, 302), (174, 303, 272, 54), (21, 129, 403, 402), (129, 57, 271, 303), (126, 304, 153, 15), (54, 272, 304, 126), (272, 93, 270, 304), (267, 305, 269, 92), (53, 173, 305, 267), (173, 9, 147, 305), (170, 306, 268, 50), (20, 125, 306, 170), (125, 53, 267, 306), (122, 307, 117, 15), (50, 268, 307, 122), (268, 92, 266, 307), (263, 308, 265, 91), (52, 172, 308, 263), (172, 20, 170, 308), (155, 309, 264, 35), (17, 124, 309, 155), (124, 52, 263, 309), (107, 310, 105, 7), (35, 264, 310, 107), (264, 91, 262, 310), (259, 311, 261, 90), (28, 148, 311, 259), (148, 10, 171, 311), (167, 312, 260, 47), (4, 100, 312, 167), (100, 28, 259, 312), (119, 313, 124, 17), (47, 260, 313, 119), (260, 90, 258, 313), (255, 314, 257, 89), (40, 160, 314, 255), (160, 0, 159, 314), (171, 315, 256, 51), (10, 112, 315, 171), (112, 40, 255, 315), (123, 316, 125, 20), (51, 256, 316, 123, 545, 536, 554), (256, 89, 254, 316), (251, 317, 253, 88), (56, 176, 317, 251), (176, 21, 174, 317), (151, 318, 252, 31), (13, 128, 318, 151), (128, 56, 251, 318), (103, 319, 165, 3), (31, 252, 319, 103), (252, 88, 250, 319), (247, 320, 249, 87), (44, 116, 320, 247), (116, 14, 175, 320), (163, 321, 248, 43), (2, 164, 321, 163), (164, 44, 247, 321), (115, 322, 128, 13), (43, 248, 322, 115), (248, 87, 246, 322), (243, 323, 245, 86), (32, 104, 323, 243), (104, 6, 169, 323), (175, 324, 244, 55), (14, 152, 324, 175), (152, 32, 243, 324), (127, 325, 129, 21), (55, 244, 325, 127), (244, 86, 242, 325), (239, 326, 241, 85), (60, 180, 326, 239), (180, 22, 178, 326), (149, 327, 240, 29), (11, 132, 327, 149), (132, 60, 239, 327), (101, 328, 164, 2), (29, 240, 328, 101), (240, 85, 238, 328), (235, 329, 237, 84), (42, 114, 329, 235), (114, 12, 179, 329), (161, 330, 236, 41), (1, 162, 330, 161), (162, 42, 235, 330), (113, 331, 132, 11), (41, 236, 331, 113), (236, 84, 234, 331), (231, 332, 233, 83), (30, 102, 332, 231), (102, 5, 168, 332), (179, 333, 232, 59), (12, 150, 333, 179), (150, 30, 231, 333), (133, 22, 390, 392), (59, 232, 334, 131), (232, 83, 230, 334), (227, 335, 229, 82), (64, 184, 335, 227), (184, 23, 182, 335), (146, 336, 228, 26), (8, 136, 336, 146), (136, 64, 227, 336), (98, 337, 162, 1), (26, 228, 337, 98), (228, 82, 226, 337), (223, 338, 225, 81), (40, 112, 338, 223), (112, 10, 183, 338), (158, 339, 224, 38), (0, 160, 339, 158), (160, 40, 223, 339), (110, 340, 136, 8), (38, 224, 340, 110), (224, 81, 222, 340), (219, 341, 221, 80), (28, 100, 341, 219), (100, 4, 166, 341), (183, 342, 220, 63), (10, 148, 342, 183), (148, 28, 219, 342), (135, 343, 137, 23), (63, 220, 343, 135), (220, 80, 218, 343), (215, 344, 217, 79), (68, 188, 344, 215), (188, 24, 186, 344), (154, 345, 216, 34), (16, 140, 345, 154), (140, 68, 215, 345), (106, 346, 168, 5), (34, 216, 346, 106), (216, 79, 214, 346), (211, 347, 213, 78), (47, 119, 347, 211), (119, 17, 187, 347), (166, 348, 212, 46), (4, 167, 348, 166), (167, 47, 211, 348), (118, 349, 140, 16), (46, 212, 349, 118), (212, 78, 210, 349), (207, 350, 209, 77), (35, 107, 350, 207), (107, 7, 109, 350), (187, 351, 208, 67), (17, 155, 351, 187), (155, 35, 207, 351), (139, 352, 141, 24), (67, 208, 352, 139), (208, 77, 206, 352), (203, 353, 205, 76), (72, 192, 353, 203), (192, 25, 190, 353), (147, 354, 204, 27), (9, 144, 354, 147), (144, 72, 203, 354), (99, 355, 103, 3), (27, 204, 355, 99), (204, 76, 202, 355), (199, 356, 201, 75), (38, 110, 356, 199), (110, 8, 191, 356), (159, 357, 200, 39), (0, 158, 357, 159), (158, 38, 199, 357), (111, 358, 144, 9), (39, 200, 358, 111), (200, 75, 198, 358), (195, 359, 197, 74), (26, 98, 359, 195), (98, 1, 161, 359), (191, 360, 196, 71), (8, 146, 360, 191), (146, 26, 195, 360), (143, 361, 145, 25), (71, 196, 361, 143), (196, 74, 194, 361), (194, 362, 193, 73), (74, 197, 362, 194), (197, 41, 113, 362), (198, 363, 192, 72), (75, 201, 363, 198), (201, 71, 143, 363), (202, 364, 151, 31), (76, 205, 364, 202), (205, 70, 142, 364), (206, 365, 189, 69), (77, 209, 365, 206), (209, 37, 157, 365), (210, 366, 188, 68), (78, 213, 366, 210), (213, 67, 139, 366), (214, 367, 120, 48), (79, 217, 367, 214), (217, 66, 138, 367), (218, 368, 185, 65), (80, 221, 368, 218), (221, 46, 118, 368), (222, 369, 184, 64), (81, 225, 369, 222), (225, 63, 135, 369), (226, 370, 114, 42), (82, 229, 370, 226), (229, 62, 134, 370), (230, 371, 181, 61), (83, 233, 371, 230), (233, 48, 120, 371), (234, 372, 180, 60), (84, 237, 372, 234), (237, 59, 131, 372), (238, 373, 116, 44), (85, 241, 373, 238), (241, 58, 130, 373), (242, 374, 177, 57), (86, 245, 374, 242), (245, 49, 121, 374), (246, 375, 176, 56), (87, 249, 375, 246), (249, 55, 127, 375), (250, 376, 117, 45), (88, 253, 376, 250), (253, 54, 126, 376), (254, 377, 173, 53), (89, 257, 377, 254), (257, 39, 111, 377), (258, 378, 172, 52), (90, 261, 378, 258), (123, 378, 409, 447, 425, 463, 407), (262, 379, 153, 33), (91, 265, 379, 262), (265, 50, 122, 379), (266, 380, 165, 45), (92, 269, 380, 266), (269, 27, 99, 380), (270, 381, 105, 33), (93, 273, 381, 270), (273, 37, 109, 381), (274, 382, 104, 32), (94, 277, 382, 274), (277, 36, 108, 382), (278, 383, 102, 30), (95, 281, 383, 278), (281, 34, 106, 383), (282, 384, 108, 36), (96, 285, 384, 282), (285, 49, 169, 384), (286, 385, 163, 43), (97, 289, 385, 286), (289, 29, 101, 385), (510, 438, 388, 453), (509, 442, 389, 455), (508, 443, 388, 438), (457, 490, 528, 525), (391, 393, 397, 395), (22, 131, 391, 390), (131, 334, 393, 391), (334, 133, 392, 393), (397, 396, 400, 401), (392, 390, 394, 396), (393, 392, 396, 397), (390, 391, 395, 394), (399, 401, 400, 398), (394, 395, 399, 398), (395, 397, 401, 399), (396, 394, 398, 400), (402, 403, 405, 404), (303, 174, 404, 405), (129, 303, 405, 403), (174, 21, 402, 404), (506, 444, 407, 463), (378, 261, 557, 539, 548, 408, 462, 424, 446, 409), (261, 546, 537, 555, 51, 558, 540, 549, 406, 561, 543, 552, 461, 559, 541, 550, 423, 560, 542, 551, 445, 556, 538, 547, 408, 548, 539, 557), (536, 545, 123, 407, 444, 422, 460, 406, 549, 540, 565), (505, 464, 425, 447), (504, 465, 426, 466), (503, 460, 422, 467), (453, 388, 518, 524), (501, 469, 427, 470), (500, 441, 419, 471), (499, 472, 416, 454), (498, 473, 428, 474), (497, 459, 421, 475), (496, 476, 417, 439), (495, 477, 429, 478), (458, 420, 512, 514), (493, 480, 415, 437), (492, 481, 430, 482), (491, 454, 416, 483), (490, 484, 414, 436), (489, 485, 431, 486), (488, 456, 418, 487), (485, 488, 487, 431), (410, 448, 488, 485), (448, 182, 456, 488), (441, 489, 486, 419), (62, 432, 489, 441), (432, 410, 485, 489), (457, 490, 436, 386), (419, 486, 490, 457), (486, 431, 484, 490), (481, 491, 483, 430), (417, 455, 491, 481), (455, 389, 454, 491), (452, 492, 482, 414), (387, 439, 492, 452), (439, 417, 481, 492), (436, 493, 437, 386), (414, 482, 493, 436), (482, 430, 480, 493), (477, 494, 479, 429), (413, 451, 494, 477), (451, 297, 458, 494), (456, 495, 478, 418), (182, 435, 495, 456), (435, 413, 477, 495), (440, 496, 439, 387), (418, 478, 496, 440), (478, 429, 476, 496), (473, 497, 475, 428), (412, 434, 497, 473), (434, 280, 459, 497), (458, 498, 474, 420), (297, 450, 498, 458), (450, 412, 473, 498), (442, 499, 454, 389), (420, 474, 499, 442), (474, 428, 472, 499), (469, 500, 471, 427), (411, 433, 500, 469), (433, 62, 441, 500), (459, 501, 470, 421), (280, 449, 501, 459), (449, 411, 469, 501), (515, 516, 535, 534), (421, 470, 502, 443), (470, 427, 468, 502), (465, 503, 467, 426), (541, 559, 461, 503, 465, 553, 544, 564), (461, 552, 543, 561, 406, 460, 503), (462, 504, 466, 424), (408, 547, 538, 556, 445, 504, 462), (542, 560, 563), (446, 505, 447, 409), (424, 466, 505, 446), (466, 426, 464, 505), (464, 506, 463, 425), (426, 467, 506, 464), (467, 422, 444, 506), (512, 515, 534, 531), (427, 471, 507, 468), (471, 419, 457, 507), (472, 508, 438, 416), (428, 475, 508, 472), (475, 421, 443, 508), (476, 509, 455, 417), (429, 479, 509, 476), (479, 420, 442, 509), (480, 510, 453, 415), (430, 483, 510, 480), (483, 416, 438, 510), (484, 511, 452, 414), (431, 487, 511, 484), (487, 418, 440, 511), (437, 415, 519, 521), (420, 479, 515, 512), (479, 494, 516, 515), (494, 458, 514, 516), (530, 525, 517, 521), (529, 526, 519, 524), (523, 529, 524, 518), (526, 530, 521, 519), (535, 533, 531, 534), (516, 514, 533, 535), (388, 443, 523, 518), (468, 507, 530, 526), (507, 457, 525, 530), (386, 437, 521, 517), (415, 453, 524, 519), (457, 386, 517, 525), (443, 502, 529, 523), (502, 468, 526, 529), (514, 512, 531, 533), (445, 551, 542, 563, 544, 553, 465, 504), (423, 550, 562), (51, 554, 558), (558, 565, 540), (558, 554, 565), (554, 536, 565), (562, 564, 544), (562, 550, 564), (550, 541, 564), (563, 562, 544), (563, 560, 562), (560, 423, 562)])
me_cube.materials.append(mat_material)
me_cube.use_remesh_preserve_volume = False
me_cube.use_remesh_preserve_attributes = False
me_cube.use_mirror_vertex_groups = False
me_cube.update()

# ---- objects
ob_icosphere_004 = bpy.data.objects.new('Icosphere.004', me_icosphere_004)
ob_icosphere_003 = bpy.data.objects.new('Icosphere.003', me_icosphere_003)
ob_icosphere_002 = bpy.data.objects.new('Icosphere.002', me_icosphere_002)
ob_icosphere_001 = bpy.data.objects.new('Icosphere.001', me_icosphere_001)
ob_icosphere = bpy.data.objects.new('Icosphere', me_icosphere)
ob_cube = bpy.data.objects.new('Cube', me_cube)
ob_camera = bpy.data.objects.new('Camera', cam_camera)

# ---- transforms, parenting, visibility, modifiers, constraints
ob_icosphere_004.location = (2.724, -0.03005, 3.915)
ob_icosphere_004.rotation_euler = (-0.9365, -0.6937, 0.2139)
ob_icosphere_004.scale = (0.7779, 0.7779, 0.7779)
ob_icosphere_004.lineart.crease_threshold = 0.0
ob_icosphere_003.location = (0.4376, 0.000492, 3.255)
ob_icosphere_003.rotation_euler = (-0.9365, -0.6937, 0.2139)
ob_icosphere_003.scale = (0.7779, 0.7779, 0.7779)
ob_icosphere_003.lineart.crease_threshold = 0.0
ob_icosphere_002.location = (5.044, 0.453, 3.37)
ob_icosphere_002.rotation_euler = (-7.489, 0.7714, -1.17)
ob_icosphere_002.scale = (0.7779, 0.7779, 0.7779)
ob_icosphere_002.lineart.crease_threshold = 0.0
ob_icosphere_001.location = (2.936, 2.258, 3.627)
ob_icosphere_001.rotation_euler = (-1.424, -0.4263, -0.4822)
ob_icosphere_001.scale = (0.7779, 0.7779, 0.7779)
ob_icosphere_001.lineart.crease_threshold = 0.0
ob_icosphere.location = (3.113, -1.797, 3.297)
ob_icosphere.scale = (0.7779, 0.7779, 0.7779)
ob_icosphere.lineart.crease_threshold = 0.0
ob_cube.location = (3.029, 0.04, 1.536)
ob_cube.scale = (0.4661, 0.4661, 2.549)
ob_cube.lock_rotations_4d = False
ob_cube.empty_display_type = 'ARROWS'
ob_cube.lineart.crease_threshold = 0.0
ob_camera.location = (12.46, -4.025, 5.871)
ob_camera.rotation_euler = (1.216, -0.01898, 1.217)
ob_camera.lock_rotations_4d = False
ob_camera.empty_display_type = 'ARROWS'
ob_camera.color = (0.0, 0.0, 0.0, 0.0)
ob_camera.display_type = 'WIRE'
ob_camera.lineart.crease_threshold = 0.0

# ---- collection membership
col_collection_1.objects.link(ob_icosphere_004)
col_collection_1.objects.link(ob_icosphere_003)
col_collection_1.objects.link(ob_icosphere_002)
col_collection_1.objects.link(ob_icosphere_001)
col_collection_1.objects.link(ob_icosphere)
col_collection_1.objects.link(ob_cube)
col_collection_1.objects.link(ob_camera)

# ---- scene / render settings (as saved in the file)
scene.camera = ob_camera
scene.frame_start = 1; scene.frame_end = 250; scene.frame_set(1)
scene.render.engine = 'CYCLES'
scene.render.resolution_percentage = 50
scene.render.dither_intensity = 0.0
scene.cycles.use_denoising = False
scene.cycles.samples = 10
scene.cycles.sampling_pattern = 'TABULATED_SOBOL'
scene.cycles.light_sampling_threshold = 0.0
scene.cycles.use_adaptive_sampling = False
scene.cycles.use_light_tree = False
scene.cycles.blur_glossy = 0.0
scene.cycles.pixel_filter_type = 'GAUSSIAN'
scene.cycles.sample_clamp_indirect = 0.0
scene.view_settings.view_transform = 'Standard'
bpy.context.view_layer.update()

# ---- added for rendering (the .blend has no usable light): sun
light_auto_sun = bpy.data.lights.new('AutoSun', 'SUN')
light_auto_sun.energy = 3.0
light_auto_sun.angle = 0.0523599
ob_auto_sun = bpy.data.objects.new('AutoSun', light_auto_sun)
scene.collection.objects.link(ob_auto_sun)
ob_auto_sun.rotation_euler = (0.872665, 0.174533, 0.523599)
bpy.context.view_layer.update()

